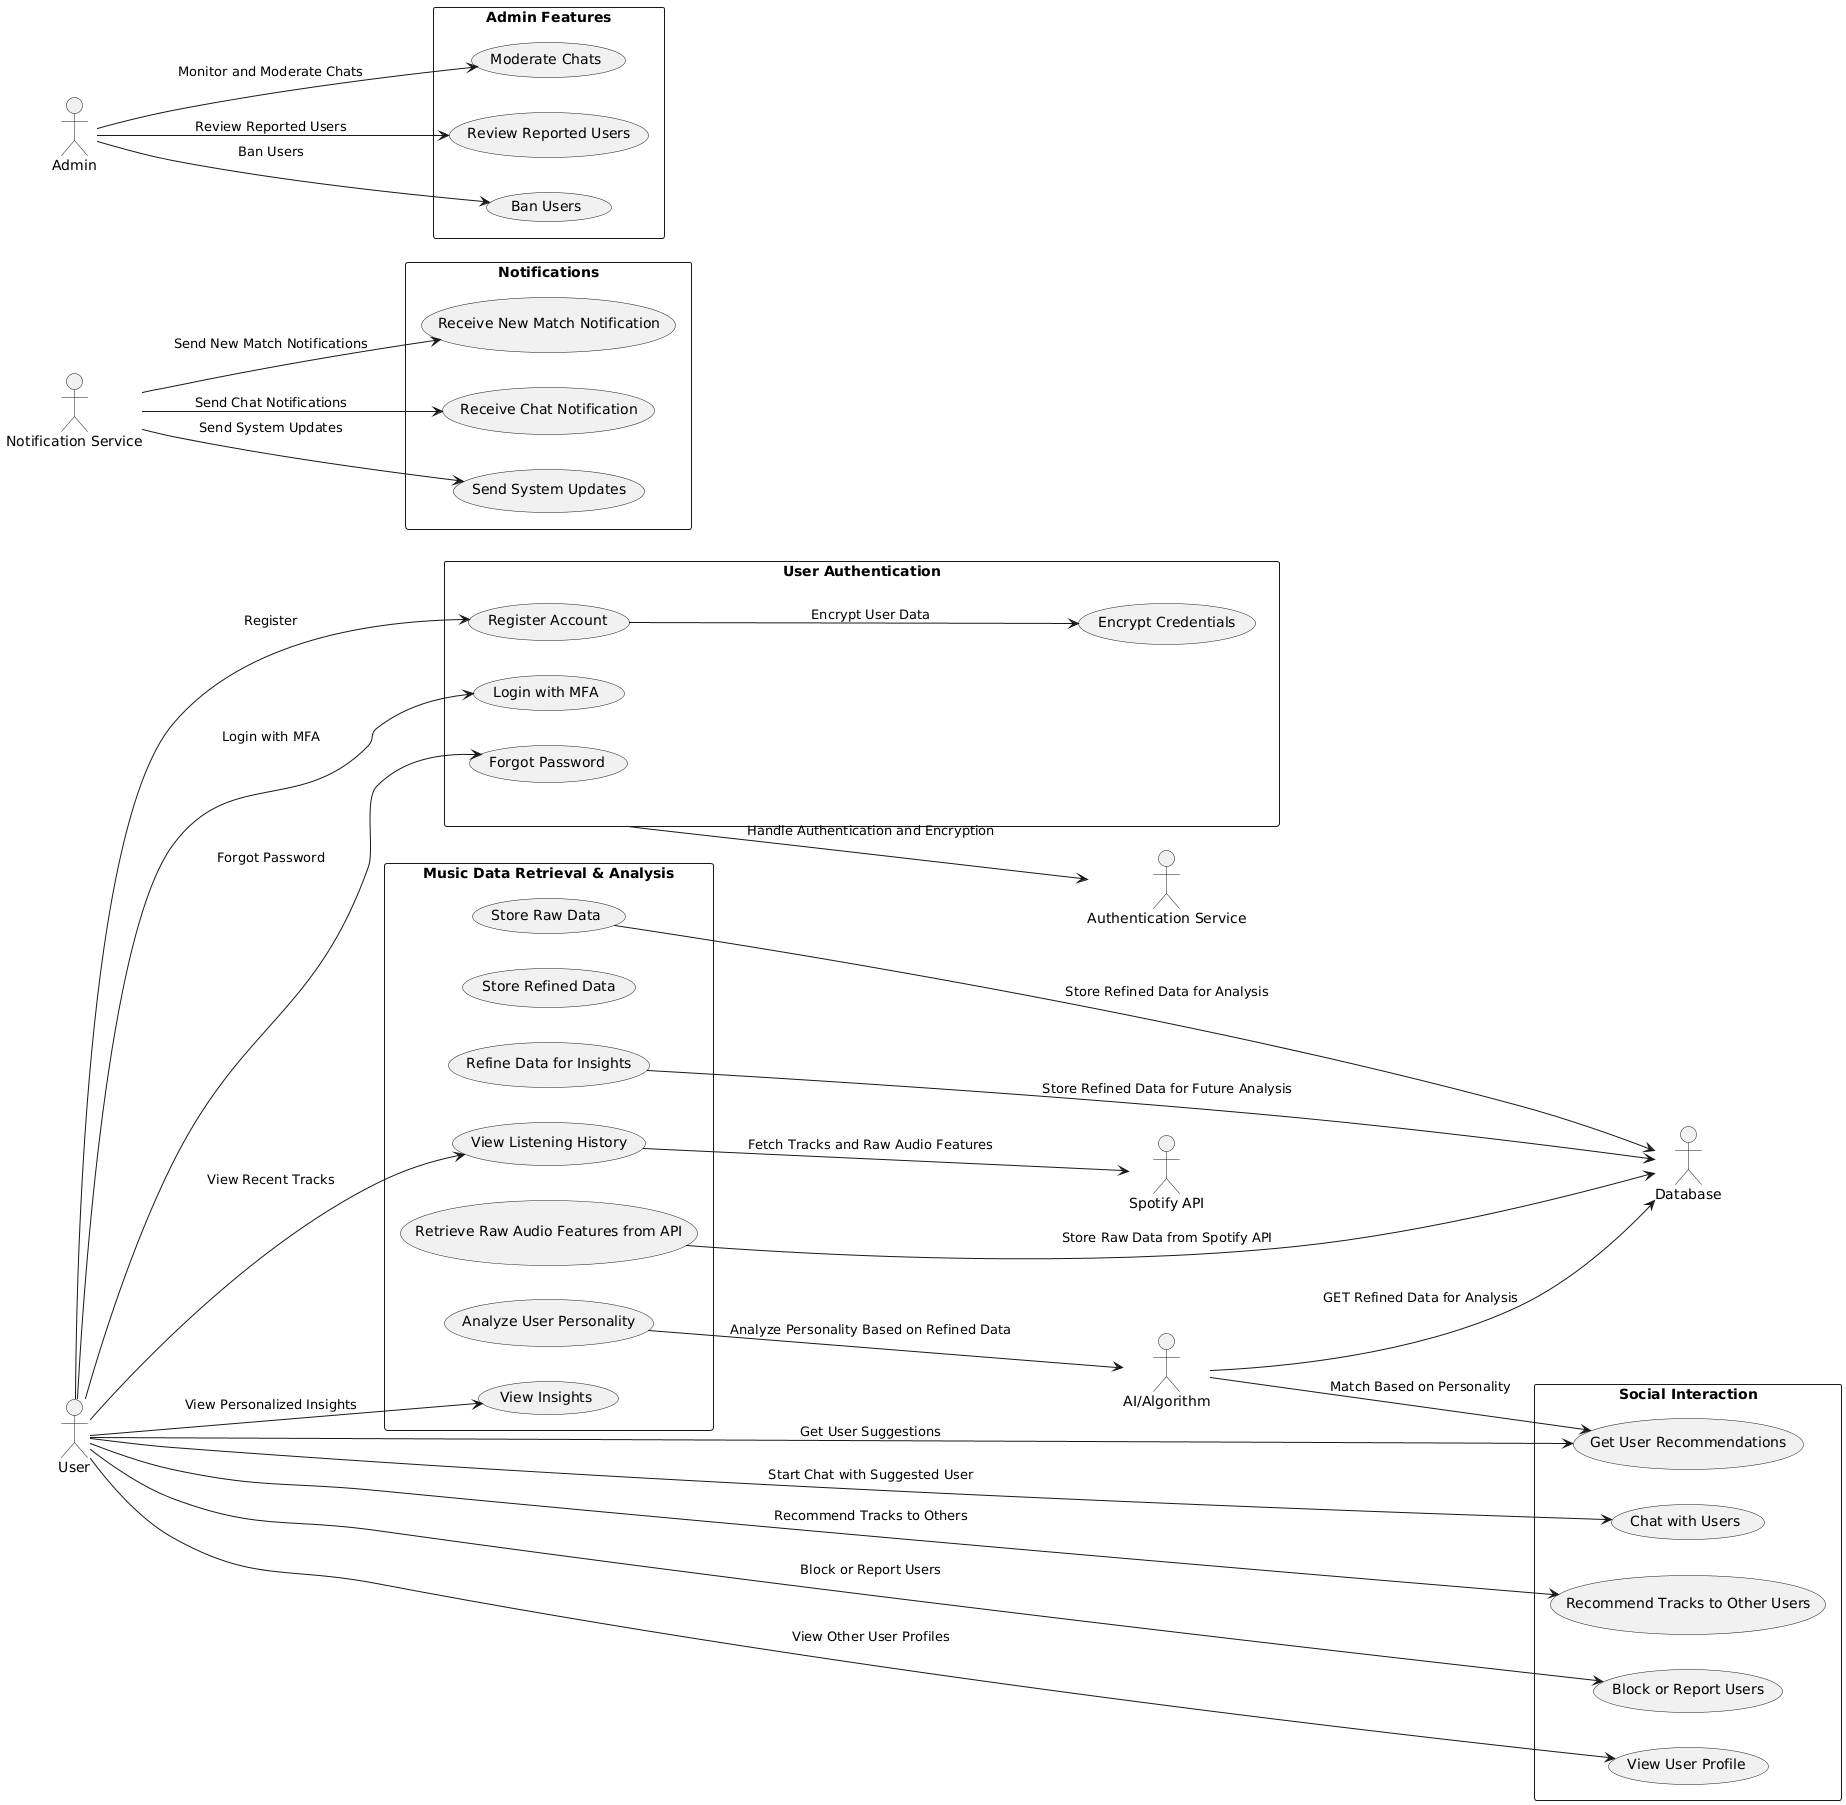

The diagram above was rendered by PlantUML. Its source (embedded in the PNG):
@startuml
left to right direction

' Define actors
actor User
actor "Spotify API" as API
actor "AI/Algorithm" as AI
actor "Notification Service" as Notify
actor "Authentication Service" as Auth
actor "Database" as DB

' Define the system and group into sections with more details

rectangle "User Authentication" as AuthSection {
    usecase "Register Account" as UC0
    usecase "Login with MFA" as UC00
    usecase "Encrypt Credentials" as UC000
    usecase "Forgot Password" as UC0001
}

rectangle "Music Data Retrieval & Analysis" as AnalysisSection {
    usecase "View Listening History" as UC1
    usecase "Retrieve Raw Audio Features from API" as UC1a
    usecase "Analyze User Personality" as UC2
    usecase "Store Raw Data" as UC2a
    usecase "Refine Data for Insights" as UC2b
    usecase "Store Refined Data" as UC2c
    usecase "View Insights" as UC2d
}

rectangle "Social Interaction" as SocialSection {
    usecase "Get User Recommendations" as UC3
    usecase "Chat with Users" as UC4
    usecase "Recommend Tracks to Other Users" as UC5
    usecase "Block or Report Users" as UC5a
    usecase "View User Profile" as UC5b
}

rectangle "Notifications" as NotifySection {
    usecase "Receive New Match Notification" as UC6
    usecase "Receive Chat Notification" as UC6a
    usecase "Send System Updates" as UC6b
}

rectangle "Admin Features" as AdminSection {
    usecase "Moderate Chats" as UC7
    usecase "Review Reported Users" as UC7a
    usecase "Ban Users" as UC7b
}

' Define the interactions between the actors and use cases

User --> UC0 : "Register"
User --> UC00 : "Login with MFA"
AuthSection --> Auth : "Handle Authentication and Encryption"
UC0 --> UC000 : "Encrypt User Data"
User --> UC0001 : "Forgot Password"

User --> UC1 : "View Recent Tracks"
UC1 --> API : "Fetch Tracks and Raw Audio Features"
UC1a --> DB : "Store Raw Data from Spotify API"
UC2 --> AI : "Analyze Personality Based on Refined Data"
AI --> DB : "GET Refined Data for Analysis"
UC2a --> DB : "Store Refined Data for Analysis"
User --> UC2d : "View Personalized Insights"
UC2b --> DB : "Store Refined Data for Future Analysis"

User --> UC3 : "Get User Suggestions"
AI --> UC3 : "Match Based on Personality"
User --> UC5b : "View Other User Profiles"
User --> UC4 : "Start Chat with Suggested User"
User --> UC5 : "Recommend Tracks to Others"
User --> UC5a : "Block or Report Users"

Notify --> UC6 : "Send New Match Notifications"
Notify --> UC6a : "Send Chat Notifications"
Notify --> UC6b : "Send System Updates"

Admin --> UC7 : "Monitor and Moderate Chats"
Admin --> UC7a : "Review Reported Users"
Admin --> UC7b : "Ban Users"
@enduml